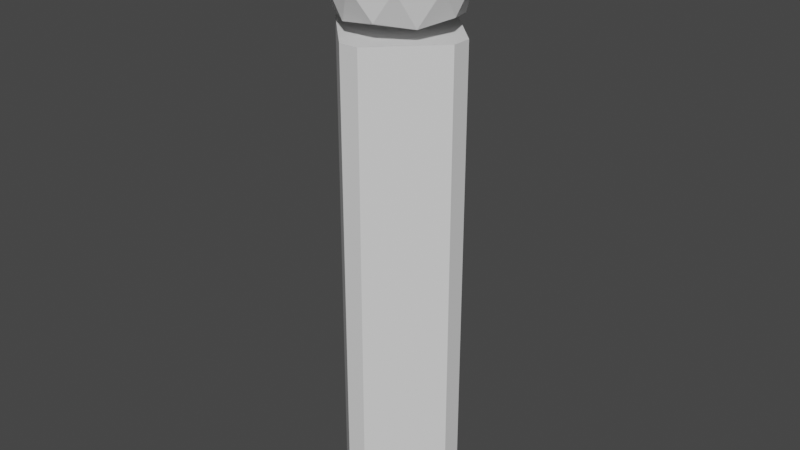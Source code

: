 # Source: Button.blend  (saved by Blender 3.6.13; exported with 4.5.12 LTS)
import bpy
from mathutils import Matrix  # noqa: F401  (used for matrix-valued properties, if any)

bpy.ops.wm.read_factory_settings(use_empty=True)
scene = bpy.context.scene
scene.name = 'Scene'

# ---- collections
col_collection = bpy.data.collections.new('Collection'); scene.collection.children.link(col_collection)

# ---- materials (node trees are filled in below, after node groups)
mat_material = bpy.data.materials.new('Material')
mat_material.alpha_threshold = 0.0
mat_material.use_transparent_shadow = False
mat_material.roughness = 0.5
mat_material.line_color = (0.0, 0.0, 0.0, 1.0)

# ---- material node trees
mat_material.use_nodes = True; mat_material.node_tree.nodes.clear()
_N = mat_material.node_tree.nodes; _L = mat_material.node_tree.links
n0 = _N.new('ShaderNodeOutputMaterial'); n0.name = 'Material Output'; n0.location = (300, 300)
n1 = _N.new('ShaderNodeBsdfPrincipled'); n1.name = 'Principled BSDF'; n1.location = (10, 300)
n1.distribution = 'GGX'
n1.subsurface_method = 'RANDOM_WALK_SKIN'
n1.inputs[3].default_value = 1.45
n1.inputs[27].default_value = (0.0, 0.0, 0.0, 1.0)
n1.inputs[28].default_value = 1.0
_L.new(n1.outputs[0], n0.inputs[0])
n0.is_active_output = True

# ---- world
world_world = bpy.data.worlds.new('World'); scene.world = world_world
world_world.use_nodes = True; world_world.node_tree.nodes.clear()
_N = world_world.node_tree.nodes; _L = world_world.node_tree.links
n0 = _N.new('ShaderNodeOutputWorld'); n0.name = 'World Output'; n0.location = (300, 300)
n1 = _N.new('ShaderNodeBackground'); n1.name = 'Background'; n1.location = (10, 300)
n1.inputs[0].default_value = (0.05088, 0.05088, 0.05088, 1.0)
_L.new(n1.outputs[0], n0.inputs[0])
n0.is_active_output = True
world_world.color = (0.05088, 0.05088, 0.05088)
world_world.use_sun_shadow = False
world_world.sun_shadow_jitter_overblur = 0.0

# ---- meshes
me_cube = bpy.data.meshes.new('Cube')
me_cube.from_pydata([(0.2, 0.03, 0.75), (0.03, 0.2, 0.75), (0.03, 0.2, -0.75), (0.2, 0.03, -0.75), (0.03, -0.2, 0.75), (0.2, -0.03, 0.75), (0.2, -0.03, -0.75), (0.03, -0.2, -0.75), (-0.03, 0.2, 0.75), (-0.2, 0.03, 0.75), (-0.2, 0.03, -0.75), (-0.03, 0.2, -0.75), (-0.2, -0.03, 0.75), (-0.03, -0.2, 0.75), (-0.03, -0.2, -0.75), (-0.2, -0.03, -0.75)], [], [(10, 11, 2, 3, 6, 7, 14, 15), (15, 12, 9, 10), (7, 4, 13, 14), (0, 1, 8, 9, 12, 13, 4, 5), (3, 0, 5, 6), (0, 3, 2, 1), (14, 13, 12, 15), (4, 7, 6, 5), (8, 11, 10, 9), (11, 8, 1, 2)])
_uv = me_cube.uv_layers.new(name='UVMap')
_uv.uv.foreach_set('vector', [0.125, 0.6063, 0.2313, 0.5, 0.2687, 0.5, 0.375, 0.6063, 0.375, 0.6437, 0.2687, 0.75, 0.2313, 0.75, 0.125, 0.6437, 0.375, 0.1063, 0.625, 0.1063, 0.625, 0.1437, 0.375, 0.1437, 0.375, 0.8562, 0.625, 0.8562, 0.625, 0.8938, 0.375, 0.8938, 0.625, 0.6063, 0.7313, 0.5, 0.7688, 0.5, 0.875, 0.6063, 0.875, 0.6437, 0.7688, 0.75, 0.7313, 0.75, 0.625, 0.6437, 0.375, 0.6063, 0.625, 0.6063, 0.625, 0.6437, 0.375, 0.6437, 0.625, 0.6063, 0.375, 0.6063, 0.375, 0.3938, 0.625, 0.3938, 0.375, 0.0, 0.625, 0.0, 0.625, 0.1063, 0.375, 0.1063, 0.625, 0.8562, 0.375, 0.8562, 0.375, 0.6437, 0.625, 0.6437, 0.625, 0.3562, 0.375, 0.3562, 0.375, 0.1437, 0.625, 0.1437, 0.375, 0.3562, 0.625, 0.3562, 0.625, 0.3938, 0.375, 0.3938])
me_cube.materials.append(mat_material)
me_cube.use_mirror_vertex_groups = False
me_cube.update()
me_icosphere = bpy.data.meshes.new('Icosphere')
me_icosphere.from_pydata([(-0.1447, -0.1051, 0.0273), (0.05528, -0.1701, 0.0273), (0.1789, 4.636e-09, 0.0273), (0.05528, 0.1701, 0.0273), (-0.1447, 0.1051, 0.0273), (-0.05528, -0.1701, 0.2062), (0.1447, -0.1051, 0.2062), (0.1447, 0.1051, 0.2062), (-0.05528, 0.1701, 0.2062), (-0.1789, 4.636e-09, 0.2062), (-1.45e-07, 4.636e-09, 0.3167), (-0.05257, -0.1618, 0.01159), (-0.1701, 4.636e-09, 0.01159), (0.1376, -0.1, 0.01159), (0.1376, 0.1, 0.01159), (-0.05257, 0.1618, 0.01159), (-0.1902, -0.0618, 0.1167), (-0.1902, 0.0618, 0.1167), (-1.45e-07, -0.2, 0.1167), (-0.1176, -0.1618, 0.1167), (0.1902, -0.0618, 0.1167), (0.1176, -0.1618, 0.1167), (0.1176, 0.1618, 0.1167), (0.1902, 0.0618, 0.1167), (-0.1176, 0.1618, 0.1167), (-1.45e-07, 0.2, 0.1167), (-0.1376, -0.1, 0.2219), (0.05257, -0.1618, 0.2219), (0.1701, 4.636e-09, 0.2219), (0.05257, 0.1618, 0.2219), (-0.1376, 0.1, 0.2219), (-0.03249, -0.1, 0.2869), (-0.1051, 4.636e-09, 0.2869), (0.08506, -0.0618, 0.2869), (0.08506, 0.0618, 0.2869), (-0.03249, 0.1, 0.2869)], [], [(13, 14, 2), (14, 15, 3), (12, 14, 13), (11, 13, 1), (0, 16, 12), (1, 18, 11), (2, 20, 13), (3, 22, 14), (4, 24, 15), (0, 19, 16), (1, 21, 18), (2, 23, 20), (3, 25, 22), (4, 17, 24), (5, 31, 26), (6, 33, 27), (7, 34, 28), (8, 35, 29), (9, 32, 30), (32, 10, 35), (32, 35, 30), (30, 35, 8), (35, 10, 34), (35, 34, 29), (29, 34, 7), (34, 10, 33), (34, 33, 28), (28, 33, 6), (33, 10, 31), (33, 31, 27), (27, 31, 5), (31, 10, 32), (31, 32, 26), (26, 32, 9), (17, 9, 30), (17, 30, 24), (24, 30, 8), (25, 8, 29), (25, 29, 22), (22, 29, 7), (23, 7, 28), (23, 28, 20), (20, 28, 6), (21, 6, 27), (21, 27, 18), (18, 27, 5), (19, 5, 26), (19, 26, 16), (16, 26, 9), (24, 8, 25), (24, 25, 15), (15, 25, 3), (22, 7, 23), (22, 23, 14), (14, 23, 2), (20, 6, 21), (20, 21, 13), (13, 21, 1), (18, 5, 19), (18, 19, 11), (11, 19, 0), (16, 9, 17), (16, 17, 12), (12, 17, 4), (11, 12, 13), (14, 12, 15), (12, 4, 15), (0, 12, 11)])
_uv = me_icosphere.uv_layers.new(name='UVMap')
_uv.uv.foreach_set('vector', [0.9091, 0.1575, 0.7273, 0.1575, 0.8182, 0.1575, 0.7273, 0.1575, 0.5455, 0.1575, 0.6364, 0.1575, 0.3636, 0.1575, 0.7273, 0.1575, 0.9091, 0.1575, 0.1818, 0.1575, 0.9091, 0.1575, 1.0, 0.1575, 0.2727, 0.1575, 0.3182, 0.2362, 0.3636, 0.1575, 0.09091, 0.1575, 0.1364, 0.2362, 0.1818, 0.1575, 0.8182, 0.1575, 0.8636, 0.2362, 0.9091, 0.1575, 0.6364, 0.1575, 0.6818, 0.2362, 0.7273, 0.1575, 0.4545, 0.1575, 0.5, 0.2362, 0.5455, 0.1575, 0.2727, 0.1575, 0.2273, 0.2362, 0.3182, 0.2362, 0.09091, 0.1575, 0.04546, 0.2362, 0.1364, 0.2362, 0.8182, 0.1575, 0.7727, 0.2362, 0.8636, 0.2362, 0.6364, 0.1575, 0.5909, 0.2362, 0.6818, 0.2362, 0.4545, 0.1575, 0.4091, 0.2362, 0.5, 0.2362, 0.1818, 0.3149, 0.2273, 0.3937, 0.2727, 0.3149, 0.0, 0.3149, 0.04546, 0.3937, 0.09091, 0.3149, 0.7273, 0.3149, 0.7727, 0.3937, 0.8182, 0.3149, 0.5455, 0.3149, 0.5909, 0.3937, 0.6364, 0.3149, 0.3636, 0.3149, 0.4091, 0.3937, 0.4545, 0.3149, 0.4091, 0.3937, 0.4545, 0.4724, 0.5, 0.3937, 0.4091, 0.3937, 0.5, 0.3937, 0.4545, 0.3149, 0.4545, 0.3149, 0.5, 0.3937, 0.5455, 0.3149, 0.5909, 0.3937, 0.6364, 0.4724, 0.6818, 0.3937, 0.5909, 0.3937, 0.6818, 0.3937, 0.6364, 0.3149, 0.6364, 0.3149, 0.6818, 0.3937, 0.7273, 0.3149, 0.7727, 0.3937, 0.8182, 0.4724, 0.8636, 0.3937, 0.7727, 0.3937, 0.8636, 0.3937, 0.8182, 0.3149, 0.8182, 0.3149, 0.8636, 0.3937, 0.9091, 0.3149, 0.04546, 0.3937, 0.09091, 0.4724, 0.1364, 0.3937, 0.04546, 0.3937, 0.1364, 0.3937, 0.09091, 0.3149, 0.09091, 0.3149, 0.1364, 0.3937, 0.1818, 0.3149, 0.2273, 0.3937, 0.2727, 0.4724, 0.3182, 0.3937, 0.2273, 0.3937, 0.3182, 0.3937, 0.2727, 0.3149, 0.2727, 0.3149, 0.3182, 0.3937, 0.3636, 0.3149, 0.4091, 0.2362, 0.3636, 0.3149, 0.4545, 0.3149, 0.4091, 0.2362, 0.4545, 0.3149, 0.5, 0.2362, 0.5, 0.2362, 0.4545, 0.3149, 0.5455, 0.3149, 0.5909, 0.2362, 0.5455, 0.3149, 0.6364, 0.3149, 0.5909, 0.2362, 0.6364, 0.3149, 0.6818, 0.2362, 0.6818, 0.2362, 0.6364, 0.3149, 0.7273, 0.3149, 0.7727, 0.2362, 0.7273, 0.3149, 0.8182, 0.3149, 0.7727, 0.2362, 0.8182, 0.3149, 0.8636, 0.2362, 0.8636, 0.2362, 0.8182, 0.3149, 0.9091, 0.3149, 0.04546, 0.2362, 0.0, 0.3149, 0.09091, 0.3149, 0.04546, 0.2362, 0.09091, 0.3149, 0.1364, 0.2362, 0.1364, 0.2362, 0.09091, 0.3149, 0.1818, 0.3149, 0.2273, 0.2362, 0.1818, 0.3149, 0.2727, 0.3149, 0.2273, 0.2362, 0.2727, 0.3149, 0.3182, 0.2362, 0.3182, 0.2362, 0.2727, 0.3149, 0.3636, 0.3149, 0.5, 0.2362, 0.5455, 0.3149, 0.5909, 0.2362, 0.5, 0.2362, 0.5909, 0.2362, 0.5455, 0.1575, 0.5455, 0.1575, 0.5909, 0.2362, 0.6364, 0.1575, 0.6818, 0.2362, 0.7273, 0.3149, 0.7727, 0.2362, 0.6818, 0.2362, 0.7727, 0.2362, 0.7273, 0.1575, 0.7273, 0.1575, 0.7727, 0.2362, 0.8182, 0.1575, 0.8636, 0.2362, 0.9091, 0.3149, 0.9545, 0.2362, 0.8636, 0.2362, 0.9545, 0.2362, 0.9091, 0.1575, 0.9091, 0.1575, 0.9545, 0.2362, 1.0, 0.1575, 0.1364, 0.2362, 0.1818, 0.3149, 0.2273, 0.2362, 0.1364, 0.2362, 0.2273, 0.2362, 0.1818, 0.1575, 0.1818, 0.1575, 0.2273, 0.2362, 0.2727, 0.1575, 0.3182, 0.2362, 0.3636, 0.3149, 0.4091, 0.2362, 0.3182, 0.2362, 0.4091, 0.2362, 0.3636, 0.1575, 0.3636, 0.1575, 0.4091, 0.2362, 0.4545, 0.1575, 0.1818, 0.1575, 0.3636, 0.1575, 0.9091, 0.1575, 0.7273, 0.1575, 0.3636, 0.1575, 0.5455, 0.1575, 0.3636, 0.1575, 0.4545, 0.1575, 0.5455, 0.1575, 0.2727, 0.1575, 0.3636, 0.1575, 0.1818, 0.1575])
me_icosphere.update()

# ---- objects
ob_cube = bpy.data.objects.new('Cube', me_cube)
ob_icosphere = bpy.data.objects.new('Icosphere', me_icosphere)

# ---- transforms, parenting, visibility, modifiers, constraints
ob_cube.location = (0.0, 0.0, 0.0)
ob_cube.lock_rotations_4d = False
ob_cube.empty_display_type = 'ARROWS'
ob_cube.lineart.crease_threshold = 0.0
ob_icosphere.location = (0.0, 0.0, 0.78)

# ---- collection membership
col_collection.objects.link(ob_cube)
col_collection.objects.link(ob_icosphere)

# ---- scene / render settings (as saved in the file)
scene.frame_start = 1; scene.frame_end = 250; scene.frame_set(1)
scene.render.engine = 'BLENDER_EEVEE_NEXT'
scene.cycles.sampling_pattern = 'TABULATED_SOBOL'
scene.view_settings.view_transform = 'Filmic'
bpy.context.view_layer.update()

# ---- added for rendering (the .blend has no active camera and no usable light): camera, sun
cam_auto = bpy.data.cameras.new('AutoCamera')
cam_auto.lens = 50.0
cam_auto.sensor_width = 36.0
cam_auto.clip_end = 1000.0
ob_auto_camera = bpy.data.objects.new('AutoCamera', cam_auto)
scene.collection.objects.link(ob_auto_camera)
ob_auto_camera.location = (1.78701, -2.14441, 1.60298)
ob_auto_camera.rotation_euler = (1.09748, -7.21219e-08, 0.694738)
scene.camera = ob_auto_camera
light_auto_sun = bpy.data.lights.new('AutoSun', 'SUN')
light_auto_sun.energy = 3.0
light_auto_sun.angle = 0.0523599
ob_auto_sun = bpy.data.objects.new('AutoSun', light_auto_sun)
scene.collection.objects.link(ob_auto_sun)
ob_auto_sun.rotation_euler = (0.872665, 0.174533, 0.523599)
bpy.context.view_layer.update()
